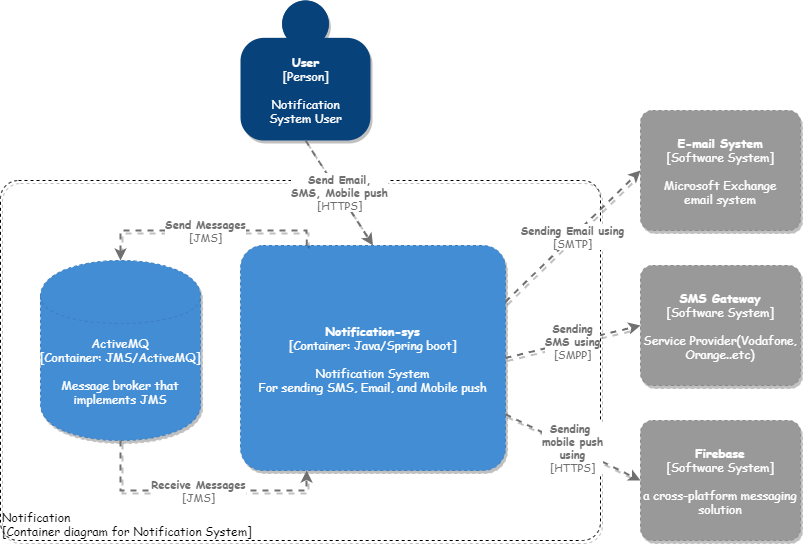

The diagram above was exported from draw.io. Its source (the exported page's mxGraphModel, read from the mxfile embedded in the PNG):
<mxGraphModel dx="1086" dy="775" grid="1" gridSize="10" guides="1" tooltips="1" connect="1" arrows="1" fold="1" page="1" pageScale="1" pageWidth="850" pageHeight="1100" math="0" shadow="0">
  <root>
    <mxCell id="0" />
    <mxCell id="1" parent="0" />
    <object placeholders="1" c4Name="Notification" c4Type="ExecutionEnvironment" c4Application="Container diagram for Notification System" label="&lt;div style=&quot;text-align: left&quot;&gt;%c4Name%&lt;/div&gt;&lt;div style=&quot;text-align: left&quot;&gt;[%c4Application%]&lt;/div&gt;" id="nY7IU3xT6e2P_bzmuYFj-2">
      <mxCell style="rounded=1;whiteSpace=wrap;html=1;labelBackgroundColor=none;fontColor=#000000;align=left;arcSize=5;strokeColor=#000000;verticalAlign=bottom;metaEdit=1;metaData={&quot;c4Type&quot;:{&quot;editable&quot;:false}};points=[[0.25,0,0],[0.5,0,0],[0.75,0,0],[1,0.25,0],[1,0.5,0],[1,0.75,0],[0.75,1,0],[0.5,1,0],[0.25,1,0],[0,0.75,0],[0,0.5,0],[0,0.25,0]];glass=0;dashed=1;fillColor=none;fontFamily=Comic Sans MS;shadow=1;" vertex="1" parent="1">
        <mxGeometry x="40" y="280" width="600" height="360" as="geometry" />
      </mxCell>
    </object>
    <object placeholders="1" c4Name="User" c4Type="Person" c4Description="Notification&#10;System User" label="&lt;b&gt;%c4Name%&lt;/b&gt;&lt;div&gt;[%c4Type%]&lt;/div&gt;&lt;br&gt;&lt;div&gt;%c4Description%&lt;/div&gt;" id="nY7IU3xT6e2P_bzmuYFj-3">
      <mxCell style="html=1;dashed=0;whitespace=wrap;fillColor=#08427b;strokeColor=none;fontColor=#ffffff;shape=mxgraph.c4.person;align=center;metaEdit=1;points=[[0.5,0,0],[1,0.5,0],[1,0.75,0],[0.75,1,0],[0.5,1,0],[0.25,1,0],[0,0.75,0],[0,0.5,0]];metaData={&quot;c4Type&quot;:{&quot;editable&quot;:false}};glass=0;shadow=1;fontFamily=Comic Sans MS;" vertex="1" parent="1">
        <mxGeometry x="280" y="100" width="130" height="140" as="geometry" />
      </mxCell>
    </object>
    <object placeholders="1" c4Name="Notification-sys" c4Type="Container" c4Technology="Java/Spring boot" c4Description="Notification System&#10;For sending SMS, Email, and Mobile push" label="&lt;b&gt;%c4Name%&lt;/b&gt;&lt;div&gt;[%c4Type%: %c4Technology%]&lt;/div&gt;&lt;br&gt;&lt;div&gt;%c4Description%&lt;/div&gt;" id="nY7IU3xT6e2P_bzmuYFj-5">
      <mxCell style="rounded=1;whiteSpace=wrap;html=1;labelBackgroundColor=none;fontColor=#ffffff;align=center;arcSize=10;metaEdit=1;metaData={&quot;c4Type&quot;:{&quot;editable&quot;:false}};points=[[0.25,0,0],[0.5,0,0],[0.75,0,0],[1,0.25,0],[1,0.5,0],[1,0.75,0],[0.75,1,0],[0.5,1,0],[0.25,1,0],[0,0.75,0],[0,0.5,0],[0,0.25,0]];glass=0;dashed=1;fillColor=#438DD5;strokeColor=#3C7FC0;fontFamily=Comic Sans MS;shadow=1;" vertex="1" parent="1">
        <mxGeometry x="280" y="345" width="265" height="225" as="geometry" />
      </mxCell>
    </object>
    <object placeholders="1" c4Type="ActiveMQ" c4Technology="JMS/ActiveMQ" c4Description="Message broker that implements JMS" label="%c4Type%&lt;div&gt;[Container:&amp;nbsp;%c4Technology%]&lt;/div&gt;&lt;br&gt;&lt;div&gt;%c4Description%&lt;/div&gt;" id="nY7IU3xT6e2P_bzmuYFj-6">
      <mxCell style="shape=cylinder;whiteSpace=wrap;html=1;boundedLbl=1;rounded=0;labelBackgroundColor=none;fillColor=#438DD5;fontSize=12;fontColor=#ffffff;align=center;strokeColor=#3C7FC0;metaEdit=1;points=[[0.5,0,0],[1,0.25,0],[1,0.5,0],[1,0.75,0],[0.5,1,0],[0,0.75,0],[0,0.5,0],[0,0.25,0]];metaData={&quot;c4Type&quot;:{&quot;editable&quot;:false}};glass=0;dashed=1;fontFamily=Comic Sans MS;shadow=1;" vertex="1" parent="1">
        <mxGeometry x="80" y="360" width="160" height="180" as="geometry" />
      </mxCell>
    </object>
    <object placeholders="1" c4Name="E-mail System" c4Type="Software System" c4Description="Microsoft Exchange&#10;email system" label="&lt;b&gt;%c4Name%&lt;/b&gt;&lt;div&gt;[%c4Type%]&lt;/div&gt;&lt;br&gt;&lt;div&gt;%c4Description%&lt;/div&gt;" id="nY7IU3xT6e2P_bzmuYFj-8">
      <mxCell style="rounded=1;whiteSpace=wrap;html=1;labelBackgroundColor=none;fillColor=#999999;fontColor=#ffffff;align=center;arcSize=10;strokeColor=#8A8A8A;metaEdit=1;metaData={&quot;c4Type&quot;:{&quot;editable&quot;:false}};points=[[0.25,0,0],[0.5,0,0],[0.75,0,0],[1,0.25,0],[1,0.5,0],[1,0.75,0],[0.75,1,0],[0.5,1,0],[0.25,1,0],[0,0.75,0],[0,0.5,0],[0,0.25,0]];glass=0;dashed=1;shadow=1;fontFamily=Comic Sans MS;" vertex="1" parent="1">
        <mxGeometry x="680" y="210" width="160" height="120" as="geometry" />
      </mxCell>
    </object>
    <object placeholders="1" c4Name="SMS Gateway" c4Type="Software System" c4Description="Service Provider(Vodafone, Orange..etc)" label="&lt;b&gt;%c4Name%&lt;/b&gt;&lt;div&gt;[%c4Type%]&lt;/div&gt;&lt;br&gt;&lt;div&gt;%c4Description%&lt;/div&gt;" id="nY7IU3xT6e2P_bzmuYFj-9">
      <mxCell style="rounded=1;whiteSpace=wrap;html=1;labelBackgroundColor=none;fillColor=#999999;fontColor=#ffffff;align=center;arcSize=10;strokeColor=#8A8A8A;metaEdit=1;metaData={&quot;c4Type&quot;:{&quot;editable&quot;:false}};points=[[0.25,0,0],[0.5,0,0],[0.75,0,0],[1,0.25,0],[1,0.5,0],[1,0.75,0],[0.75,1,0],[0.5,1,0],[0.25,1,0],[0,0.75,0],[0,0.5,0],[0,0.25,0]];glass=0;dashed=1;shadow=1;fontFamily=Comic Sans MS;" vertex="1" parent="1">
        <mxGeometry x="680" y="365" width="160" height="120" as="geometry" />
      </mxCell>
    </object>
    <object placeholders="1" c4Name="Firebase" c4Type="Software System" c4Description="a cross-platform messaging solution" label="&lt;b&gt;%c4Name%&lt;/b&gt;&lt;div&gt;[%c4Type%]&lt;/div&gt;&lt;br&gt;&lt;div&gt;%c4Description%&lt;/div&gt;" id="nY7IU3xT6e2P_bzmuYFj-10">
      <mxCell style="rounded=1;whiteSpace=wrap;html=1;labelBackgroundColor=none;fillColor=#999999;fontColor=#ffffff;align=center;arcSize=10;strokeColor=#8A8A8A;metaEdit=1;metaData={&quot;c4Type&quot;:{&quot;editable&quot;:false}};points=[[0.25,0,0],[0.5,0,0],[0.75,0,0],[1,0.25,0],[1,0.5,0],[1,0.75,0],[0.75,1,0],[0.5,1,0],[0.25,1,0],[0,0.75,0],[0,0.5,0],[0,0.25,0]];glass=0;dashed=1;shadow=1;fontFamily=Comic Sans MS;" vertex="1" parent="1">
        <mxGeometry x="680" y="520" width="160" height="120" as="geometry" />
      </mxCell>
    </object>
    <object placeholders="1" c4Type="Relationship" c4Technology="SMTP" c4Description="Sending Email using" label="&lt;div style=&quot;text-align: left&quot;&gt;&lt;div style=&quot;text-align: center&quot;&gt;&lt;b&gt;%c4Description%&lt;/b&gt;&lt;/div&gt;&lt;div style=&quot;text-align: center&quot;&gt;[%c4Technology%]&lt;/div&gt;&lt;/div&gt;" id="nY7IU3xT6e2P_bzmuYFj-11">
      <mxCell style="edgeStyle=none;rounded=0;html=1;entryX=0;entryY=0.5;jettySize=auto;orthogonalLoop=1;strokeColor=#707070;strokeWidth=2;fontColor=#707070;jumpStyle=none;dashed=1;metaEdit=1;metaData={&quot;c4Type&quot;:{&quot;editable&quot;:false}};exitX=1;exitY=0.25;exitDx=0;exitDy=0;exitPerimeter=0;entryDx=0;entryDy=0;entryPerimeter=0;shadow=1;fontFamily=Comic Sans MS;" edge="1" parent="1" target="nY7IU3xT6e2P_bzmuYFj-8" source="nY7IU3xT6e2P_bzmuYFj-5">
        <mxGeometry width="160" relative="1" as="geometry">
          <mxPoint x="488.9200000000001" y="400.03999999999996" as="sourcePoint" />
          <mxPoint x="510" y="750" as="targetPoint" />
        </mxGeometry>
      </mxCell>
    </object>
    <object placeholders="1" c4Type="Relationship" c4Technology="SMPP" c4Description="Sending&#10;SMS using" label="&lt;div style=&quot;text-align: left&quot;&gt;&lt;div style=&quot;text-align: center&quot;&gt;&lt;b&gt;%c4Description%&lt;/b&gt;&lt;/div&gt;&lt;div style=&quot;text-align: center&quot;&gt;[%c4Technology%]&lt;/div&gt;&lt;/div&gt;" id="nY7IU3xT6e2P_bzmuYFj-12">
      <mxCell style="edgeStyle=none;rounded=0;html=1;entryX=0;entryY=0.5;jettySize=auto;orthogonalLoop=1;strokeColor=#707070;strokeWidth=2;fontColor=#707070;jumpStyle=none;dashed=1;metaEdit=1;metaData={&quot;c4Type&quot;:{&quot;editable&quot;:false}};exitX=1;exitY=0.5;exitDx=0;exitDy=0;exitPerimeter=0;entryDx=0;entryDy=0;entryPerimeter=0;shadow=1;fontFamily=Comic Sans MS;" edge="1" parent="1" target="nY7IU3xT6e2P_bzmuYFj-9" source="nY7IU3xT6e2P_bzmuYFj-5">
        <mxGeometry width="160" relative="1" as="geometry">
          <mxPoint x="485" y="425" as="sourcePoint" />
          <mxPoint x="550" y="750" as="targetPoint" />
        </mxGeometry>
      </mxCell>
    </object>
    <object placeholders="1" c4Type="Relationship" c4Technology="HTTPS" c4Description="Sending &#10;mobile push&#10;using" label="&lt;div style=&quot;text-align: left&quot;&gt;&lt;div style=&quot;text-align: center&quot;&gt;&lt;b&gt;%c4Description%&lt;/b&gt;&lt;/div&gt;&lt;div style=&quot;text-align: center&quot;&gt;[%c4Technology%]&lt;/div&gt;&lt;/div&gt;" id="nY7IU3xT6e2P_bzmuYFj-13">
      <mxCell style="edgeStyle=none;rounded=0;html=1;entryX=0;entryY=0.5;jettySize=auto;orthogonalLoop=1;strokeColor=#707070;strokeWidth=2;fontColor=#707070;jumpStyle=none;dashed=1;metaEdit=1;metaData={&quot;c4Type&quot;:{&quot;editable&quot;:false}};exitX=1;exitY=0.75;exitDx=0;exitDy=0;exitPerimeter=0;entryDx=0;entryDy=0;entryPerimeter=0;shadow=1;fontFamily=Comic Sans MS;" edge="1" parent="1" target="nY7IU3xT6e2P_bzmuYFj-10" source="nY7IU3xT6e2P_bzmuYFj-5">
        <mxGeometry width="160" relative="1" as="geometry">
          <mxPoint x="485" y="457.5" as="sourcePoint" />
          <mxPoint x="490" y="710" as="targetPoint" />
        </mxGeometry>
      </mxCell>
    </object>
    <object placeholders="1" c4Type="Relationship" c4Technology="JMS" c4Description="Receive Messages" label="&lt;div style=&quot;text-align: left&quot;&gt;&lt;div style=&quot;text-align: center&quot;&gt;&lt;b&gt;%c4Description%&lt;/b&gt;&lt;/div&gt;&lt;div style=&quot;text-align: center&quot;&gt;[%c4Technology%]&lt;/div&gt;&lt;/div&gt;" id="nY7IU3xT6e2P_bzmuYFj-14">
      <mxCell style="edgeStyle=none;rounded=0;html=1;entryX=0.25;entryY=1;jettySize=auto;orthogonalLoop=1;strokeColor=#707070;strokeWidth=2;fontColor=#707070;jumpStyle=none;dashed=1;metaEdit=1;metaData={&quot;c4Type&quot;:{&quot;editable&quot;:false}};exitX=0.5;exitY=1;exitDx=0;exitDy=0;exitPerimeter=0;entryDx=0;entryDy=0;entryPerimeter=0;fontFamily=Comic Sans MS;shadow=1;" edge="1" parent="1" source="nY7IU3xT6e2P_bzmuYFj-6" target="nY7IU3xT6e2P_bzmuYFj-5">
        <mxGeometry width="160" relative="1" as="geometry">
          <mxPoint x="70" y="700" as="sourcePoint" />
          <mxPoint x="230" y="700" as="targetPoint" />
          <Array as="points">
            <mxPoint x="160" y="590" />
            <mxPoint x="346" y="590" />
          </Array>
        </mxGeometry>
      </mxCell>
    </object>
    <object placeholders="1" c4Type="Relationship" c4Technology="JMS" c4Description="Send Messages" label="&lt;div style=&quot;text-align: left&quot;&gt;&lt;div style=&quot;text-align: center&quot;&gt;&lt;b&gt;%c4Description%&lt;/b&gt;&lt;/div&gt;&lt;div style=&quot;text-align: center&quot;&gt;[%c4Technology%]&lt;/div&gt;&lt;/div&gt;" id="nY7IU3xT6e2P_bzmuYFj-15">
      <mxCell style="edgeStyle=none;rounded=0;html=1;entryX=0.5;entryY=0;jettySize=auto;orthogonalLoop=1;strokeColor=#707070;strokeWidth=2;fontColor=#707070;jumpStyle=none;dashed=1;metaEdit=1;metaData={&quot;c4Type&quot;:{&quot;editable&quot;:false}};exitX=0.25;exitY=0;exitDx=0;exitDy=0;exitPerimeter=0;entryDx=0;entryDy=0;entryPerimeter=0;fontFamily=Comic Sans MS;shadow=1;" edge="1" parent="1" source="nY7IU3xT6e2P_bzmuYFj-5" target="nY7IU3xT6e2P_bzmuYFj-6">
        <mxGeometry width="160" relative="1" as="geometry">
          <mxPoint x="100" y="740" as="sourcePoint" />
          <mxPoint x="260" y="740" as="targetPoint" />
          <Array as="points">
            <mxPoint x="346" y="330" />
            <mxPoint x="160" y="330" />
          </Array>
        </mxGeometry>
      </mxCell>
    </object>
    <object placeholders="1" c4Type="Relationship" c4Technology="HTTPS" c4Description="Send Email,&#10;SMS, Mobile push" label="&lt;div style=&quot;text-align: left&quot;&gt;&lt;div style=&quot;text-align: center&quot;&gt;&lt;b&gt;%c4Description%&lt;/b&gt;&lt;/div&gt;&lt;div style=&quot;text-align: center&quot;&gt;[%c4Technology%]&lt;/div&gt;&lt;/div&gt;" id="nY7IU3xT6e2P_bzmuYFj-16">
      <mxCell style="edgeStyle=none;rounded=0;html=1;jettySize=auto;orthogonalLoop=1;strokeColor=#707070;strokeWidth=2;fontColor=#707070;jumpStyle=none;dashed=1;metaEdit=1;metaData={&quot;c4Type&quot;:{&quot;editable&quot;:false}};exitX=0.5;exitY=1;exitDx=0;exitDy=0;exitPerimeter=0;entryX=0.5;entryY=0;entryDx=0;entryDy=0;entryPerimeter=0;shadow=1;fontFamily=Comic Sans MS;" edge="1" parent="1" source="nY7IU3xT6e2P_bzmuYFj-3" target="nY7IU3xT6e2P_bzmuYFj-5">
        <mxGeometry width="160" relative="1" as="geometry">
          <mxPoint x="345" y="280" as="sourcePoint" />
          <mxPoint x="345" y="360" as="targetPoint" />
        </mxGeometry>
      </mxCell>
    </object>
  </root>
</mxGraphModel>